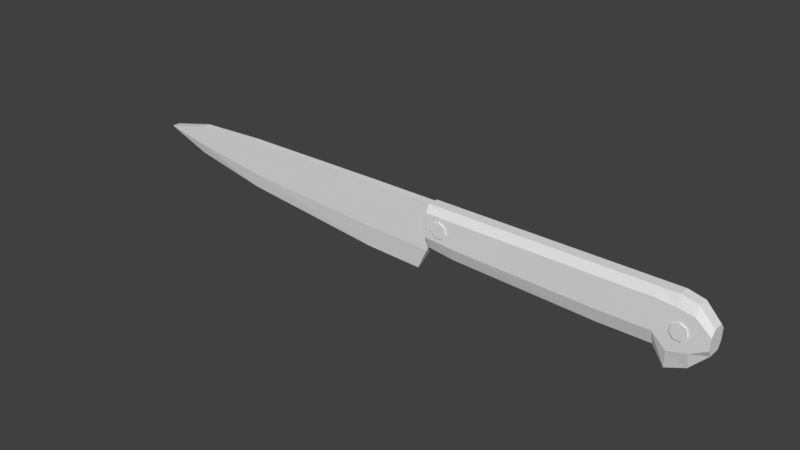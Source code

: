 # Source: Kitchen_Knife.blend  (saved by Blender 2.79.0; exported with 4.5.12 LTS)
import bpy
from mathutils import Matrix  # noqa: F401  (used for matrix-valued properties, if any)

bpy.ops.wm.read_factory_settings(use_empty=True)
scene = bpy.context.scene
scene.name = 'Scene'

# ---- collections
col_collection_1 = bpy.data.collections.new('Collection 1'); scene.collection.children.link(col_collection_1)

# ---- materials (node trees are filled in below, after node groups)
mat_color_palette = bpy.data.materials.new('Color Palette')
mat_color_palette.alpha_threshold = 0.0
mat_color_palette.use_transparent_shadow = False
mat_color_palette.roughness = 0.5
mat_color_palette.specular_intensity = 0.0

# ---- material node trees

# ---- world
world_world = bpy.data.worlds.new('World'); scene.world = world_world
world_world.color = (0.05088, 0.05088, 0.05088)
world_world.use_sun_shadow = False
world_world.sun_shadow_jitter_overblur = 0.0
world_world.cycles.sampling_method = 'MANUAL'

# ---- meshes
me_kitchen_knife = bpy.data.meshes.new('Kitchen Knife')
me_kitchen_knife.from_pydata([(0.3644, -0.01859, -0.5498), (0.3644, -0.06055, 0.5314), (0.3644, 0.01859, -0.5498), (0.3644, 0.06055, 0.5314), (0.6186, -0.06055, -0.06281), (0.6224, -0.06055, 0.5314), (0.6186, 0.06055, -0.06281), (0.6224, 0.06055, 0.5314), (0.5412, 0.05764, -0.2107), (0.5099, 0.06055, 0.5314), (0.5412, -0.05764, -0.2107), (0.5099, -0.06055, 0.5314), (-2.855, -0.01859, -0.2661), (-2.869, -0.06055, 0.5142), (-2.855, 0.01859, -0.2661), (-2.869, 0.06055, 0.5142), (-4.067, -0.01859, -0.02049), (-3.983, -0.06055, 0.4625), (-4.067, 0.01859, -0.02049), (-3.983, 0.06055, 0.4625), (-4.743, -0.01859, 0.2343), (-4.743, -0.06055, 0.2826), (-4.743, 0.01859, 0.2343), (-4.743, 0.06055, 0.2826), (-0.4632, 0.06055, 0.5314), (-0.4632, -0.06055, 0.5314), (-0.5551, -0.01859, -0.5165), (-0.5551, 0.01859, -0.5165), (0.3644, -0.06055, -0.1928), (0.3644, 0.06055, -0.1928), (-2.849, -0.06055, -0.01939), (-2.849, 0.06055, -0.01939), (-4.044, -0.06055, 0.1439), (-4.044, 0.06055, 0.1439), (-0.5248, -0.06055, -0.1705), (-0.5248, 0.06055, -0.1705), (0.5976, -0.0925, -0.1137), (0.5976, -0.08328, 0.5424), (0.5976, 0.0925, -0.1137), (0.5976, 0.08328, 0.5424), (4.027, -0.0925, -0.2469), (4.027, -0.08328, 0.5424), (4.027, 0.0925, -0.2469), (4.027, 0.08328, 0.5424), (1.022, 0.0925, -0.1688), (1.022, 0.08328, 0.5424), (1.022, -0.0925, -0.1688), (1.022, -0.08328, 0.5424), (3.247, 0.08328, 0.5424), (3.247, -0.0925, -0.2503), (3.247, 0.0925, -0.2503), (3.247, -0.08328, 0.5424), (4.209, -0.0925, -0.5149), (4.308, -0.08328, 0.5424), (4.209, 0.0925, -0.5149), (4.308, 0.08328, 0.5424), (4.509, -0.0925, -0.3936), (4.557, -0.08328, 0.4818), (4.509, 0.0925, -0.3936), (4.557, 0.08328, 0.4818), (4.768, -0.0925, -0.1203), (4.777, -0.08328, 0.2415), (4.768, 0.0925, -0.1203), (4.777, 0.08328, 0.2415), (0.5976, -0.1562, 0.06486), (0.5976, 0.1562, 0.06486), (4.027, 0.1562, -0.03396), (4.027, -0.1562, -0.03396), (1.022, -0.1562, 0.02397), (1.022, 0.1562, 0.02397), (3.247, -0.1562, -0.03651), (3.247, 0.1562, -0.03651), (4.235, 0.1562, -0.2327), (4.235, -0.1562, -0.2327), (4.522, 0.1562, -0.1585), (4.522, -0.1562, -0.1585), (4.77, 0.1562, -0.01779), (4.77, -0.1562, -0.01779), (0.5976, -0.1562, 0.4328), (0.5976, 0.1562, 0.4328), (4.027, 0.1562, 0.421), (4.027, -0.1562, 0.421), (1.022, -0.1562, 0.4279), (1.022, 0.1562, 0.4279), (3.247, -0.1562, 0.4207), (3.247, 0.1562, 0.4207), (4.299, 0.1562, 0.3973), (4.299, -0.1562, 0.3973), (4.553, 0.1562, 0.3528), (4.553, -0.1562, 0.3528), (4.776, 0.1562, 0.158), (4.776, -0.1562, 0.158), (4.373, 0.1739, 0.2153), (4.373, -0.1739, 0.2153), (4.471, 0.1739, 0.168), (4.471, -0.1739, 0.168), (4.495, 0.1739, 0.06181), (4.495, -0.1739, 0.06181), (4.427, 0.1739, -0.02335), (4.427, -0.1739, -0.02335), (4.318, 0.1739, -0.02335), (4.318, -0.1739, -0.02335), (4.25, 0.1739, 0.06181), (4.25, -0.1739, 0.06181), (4.275, 0.1739, 0.168), (4.275, -0.1739, 0.168), (0.8221, 0.1739, 0.362), (0.8221, -0.1739, 0.362), (0.9202, 0.1739, 0.3148), (0.9202, -0.1739, 0.3148), (0.9444, 0.1739, 0.2086), (0.9444, -0.1739, 0.2086), (0.8765, 0.1739, 0.1234), (0.8765, -0.1739, 0.1234), (0.7676, 0.1739, 0.1234), (0.7676, -0.1739, 0.1234), (0.6997, 0.1739, 0.2086), (0.6997, -0.1739, 0.2086), (0.7239, 0.1739, 0.3148), (0.7239, -0.1739, 0.3148)], [], [(25, 24, 15, 13), (8, 9, 7, 6), (10, 11, 1, 28), (8, 6, 4, 10), (9, 3, 1, 11), (7, 9, 11, 5), (2, 8, 10, 0), (4, 5, 11, 10), (29, 3, 9, 8), (13, 15, 19, 17), (27, 26, 12, 14), (35, 27, 14, 31), (34, 25, 13, 30), (17, 19, 23, 21), (14, 12, 16, 18), (31, 14, 18, 33), (30, 13, 17, 32), (18, 16, 20, 22), (33, 18, 22, 23), (32, 17, 21), (28, 1, 25, 34), (29, 2, 27, 35), (2, 0, 26, 27), (1, 3, 24, 25), (3, 29, 35, 24), (0, 28, 34, 26), (16, 32, 21, 20), (19, 33, 23), (20, 21, 23, 22), (12, 30, 32, 16), (15, 31, 33, 19), (26, 34, 30, 12), (24, 35, 31, 15), (2, 29, 8), (10, 28, 0), (78, 37, 39, 79), (85, 48, 43, 80), (43, 41, 53, 55), (82, 47, 37, 78), (50, 42, 40, 49), (45, 39, 37, 47), (48, 45, 47, 51), (84, 51, 47, 82), (79, 39, 45, 83), (38, 44, 46, 36), (81, 41, 51, 84), (43, 48, 51, 41), (44, 50, 49, 46), (83, 45, 48, 85), (73, 52, 56, 75), (80, 43, 55, 86), (67, 40, 52, 73), (40, 42, 54, 52), (59, 57, 61, 63), (52, 54, 58, 56), (55, 53, 57, 59), (86, 55, 59, 88), (90, 63, 61, 91), (88, 59, 63, 90), (75, 56, 60, 77), (56, 58, 62, 60), (89, 75, 77, 91), (58, 74, 76, 62), (62, 76, 77, 60), (54, 72, 74, 58), (81, 67, 73, 87), (42, 66, 72, 54), (87, 73, 75, 89), (44, 69, 71, 50), (40, 67, 70, 49), (38, 65, 69, 44), (49, 70, 68, 46), (46, 68, 64, 36), (50, 71, 66, 42), (36, 64, 65, 38), (53, 87, 89, 57), (41, 81, 87, 53), (57, 89, 91, 61), (74, 88, 90, 76), (76, 90, 91, 77), (72, 86, 88, 74), (66, 80, 86, 72), (69, 83, 85, 71), (67, 81, 84, 70), (65, 79, 83, 69), (70, 84, 82, 68), (68, 82, 78, 64), (71, 85, 80, 66), (64, 78, 79, 65), (92, 93, 95, 94), (94, 95, 97, 96), (96, 97, 99, 98), (98, 99, 101, 100), (100, 101, 103, 102), (95, 93, 105, 103, 101, 99, 97), (102, 103, 105, 104), (104, 105, 93, 92), (92, 94, 96, 98, 100, 102, 104), (106, 107, 109, 108), (108, 109, 111, 110), (110, 111, 113, 112), (112, 113, 115, 114), (114, 115, 117, 116), (109, 107, 119, 117, 115, 113, 111), (116, 117, 119, 118), (118, 119, 107, 106), (106, 108, 110, 112, 114, 116, 118)])
_uv = me_kitchen_knife.uv_layers.new(name='UVMap')
_uv.uv.foreach_set('vector', [0.03546, 0.8903, 0.03546, 0.8903, 0.03546, 0.8903, 0.03546, 0.8903, 0.03546, 0.8903, 0.03546, 0.8903, 0.03546, 0.8903, 0.03546, 0.8903, 0.03546, 0.8903, 0.03546, 0.8903, 0.03546, 0.8903, 0.03546, 0.8903, 0.03546, 0.8903, 0.03546, 0.8903, 0.03546, 0.8903, 0.03546, 0.8903, 0.03546, 0.8903, 0.03546, 0.8903, 0.03546, 0.8903, 0.03546, 0.8903, 0.03546, 0.8903, 0.03546, 0.8903, 0.03546, 0.8903, 0.03546, 0.8903, 0.03546, 0.8903, 0.03546, 0.8903, 0.03546, 0.8903, 0.03546, 0.8903, 0.03546, 0.8903, 0.03546, 0.8903, 0.03546, 0.8903, 0.03546, 0.8903, 0.03546, 0.8903, 0.03546, 0.8903, 0.03546, 0.8903, 0.03546, 0.8903, 0.03546, 0.8903, 0.03546, 0.8903, 0.03546, 0.8903, 0.03546, 0.8903, 0.03546, 0.8903, 0.03546, 0.8903, 0.03546, 0.8903, 0.03546, 0.8903, 0.03546, 0.8903, 0.03546, 0.8903, 0.03546, 0.8903, 0.03546, 0.8903, 0.03546, 0.8903, 0.03546, 0.8903, 0.03546, 0.8903, 0.03546, 0.8903, 0.03546, 0.8903, 0.03546, 0.8903, 0.03546, 0.8903, 0.03546, 0.8903, 0.03546, 0.8903, 0.03546, 0.8903, 0.03546, 0.8903, 0.03546, 0.8903, 0.03546, 0.8903, 0.03546, 0.8903, 0.03546, 0.8903, 0.03546, 0.8903, 0.03546, 0.8903, 0.03546, 0.8903, 0.03546, 0.8903, 0.03546, 0.8903, 0.03546, 0.8903, 0.03546, 0.8903, 0.03546, 0.8903, 0.03546, 0.8903, 0.03546, 0.8903, 0.03546, 0.8903, 0.03546, 0.8903, 0.03546, 0.8903, 0.03546, 0.8903, 0.03546, 0.8903, 0.03546, 0.8903, 0.03546, 0.8903, 0.03546, 0.8903, 0.03546, 0.8903, 0.03546, 0.8903, 0.03546, 0.8903, 0.03546, 0.8903, 0.03546, 0.8903, 0.03546, 0.8903, 0.03546, 0.8903, 0.03546, 0.8903, 0.03546, 0.8903, 0.03546, 0.8903, 0.03546, 0.8903, 0.03546, 0.8903, 0.03546, 0.8903, 0.03546, 0.8903, 0.03546, 0.8903, 0.03546, 0.8903, 0.03546, 0.8903, 0.03546, 0.8903, 0.03546, 0.8903, 0.03546, 0.8903, 0.03546, 0.8903, 0.03546, 0.8903, 0.03546, 0.8903, 0.03546, 0.8903, 0.03546, 0.8903, 0.03546, 0.8903, 0.03546, 0.8903, 0.03546, 0.8903, 0.03546, 0.8903, 0.03546, 0.8903, 0.03546, 0.8903, 0.03546, 0.8903, 0.03546, 0.8903, 0.03546, 0.8903, 0.03546, 0.8903, 0.03546, 0.8903, 0.03546, 0.8903, 0.03546, 0.8903, 0.03546, 0.8903, 0.03546, 0.8903, 0.03546, 0.8903, 0.03546, 0.8903, 0.03546, 0.8903, 0.03546, 0.8903, 0.03546, 0.8903, 0.03546, 0.8903, 0.03546, 0.8903, 0.03546, 0.8903, 0.03546, 0.8903, 0.03546, 0.8903, 0.03546, 0.8903, 0.03546, 0.8903, 0.03546, 0.8903, 0.03546, 0.8903, 0.03546, 0.8903, 0.01157, 0.9331, 0.01157, 0.9331, 0.01157, 0.9331, 0.01157, 0.9331, 0.01157, 0.9331, 0.01157, 0.9331, 0.01157, 0.9331, 0.01157, 0.9331, 0.01157, 0.9331, 0.01157, 0.9331, 0.01157, 0.9331, 0.01157, 0.9331, 0.01157, 0.9331, 0.01157, 0.9331, 0.01157, 0.9331, 0.01157, 0.9331, 0.01157, 0.9331, 0.01157, 0.9331, 0.01157, 0.9331, 0.01157, 0.9331, 0.01157, 0.9331, 0.01157, 0.9331, 0.01157, 0.9331, 0.01157, 0.9331, 0.01157, 0.9331, 0.01157, 0.9331, 0.01157, 0.9331, 0.01157, 0.9331, 0.01157, 0.9331, 0.01157, 0.9331, 0.01157, 0.9331, 0.01157, 0.9331, 0.01157, 0.9331, 0.01157, 0.9331, 0.01157, 0.9331, 0.01157, 0.9331, 0.01157, 0.9331, 0.01157, 0.9331, 0.01157, 0.9331, 0.01157, 0.9331, 0.01157, 0.9331, 0.01157, 0.9331, 0.01157, 0.9331, 0.01157, 0.9331, 0.01157, 0.9331, 0.01157, 0.9331, 0.01157, 0.9331, 0.01157, 0.9331, 0.01157, 0.9331, 0.01157, 0.9331, 0.01157, 0.9331, 0.01157, 0.9331, 0.01157, 0.9331, 0.01157, 0.9331, 0.01157, 0.9331, 0.01157, 0.9331, 0.01157, 0.9331, 0.01157, 0.9331, 0.01157, 0.9331, 0.01157, 0.9331, 0.01157, 0.9331, 0.01157, 0.9331, 0.01157, 0.9331, 0.01157, 0.9331, 0.01157, 0.9331, 0.01157, 0.9331, 0.01157, 0.9331, 0.01157, 0.9331, 0.01157, 0.9331, 0.01157, 0.9331, 0.01157, 0.9331, 0.01157, 0.9331, 0.01157, 0.9331, 0.01157, 0.9331, 0.01157, 0.9331, 0.01157, 0.9331, 0.01157, 0.9331, 0.01157, 0.9331, 0.01157, 0.9331, 0.01157, 0.9331, 0.01157, 0.9331, 0.01157, 0.9331, 0.01157, 0.9331, 0.01157, 0.9331, 0.01157, 0.9331, 0.01157, 0.9331, 0.01157, 0.9331, 0.01157, 0.9331, 0.01157, 0.9331, 0.01157, 0.9331, 0.01157, 0.9331, 0.01157, 0.9331, 0.01157, 0.9331, 0.01157, 0.9331, 0.01157, 0.9331, 0.01157, 0.9331, 0.01157, 0.9331, 0.01157, 0.9331, 0.01157, 0.9331, 0.01157, 0.9331, 0.01157, 0.9331, 0.01157, 0.9331, 0.01157, 0.9331, 0.01157, 0.9331, 0.01157, 0.9331, 0.01157, 0.9331, 0.01157, 0.9331, 0.01157, 0.9331, 0.01157, 0.9331, 0.01157, 0.9331, 0.01157, 0.9331, 0.01157, 0.9331, 0.01157, 0.9331, 0.01157, 0.9331, 0.01157, 0.9331, 0.01157, 0.9331, 0.01157, 0.9331, 0.01157, 0.9331, 0.01157, 0.9331, 0.01157, 0.9331, 0.01157, 0.9331, 0.01157, 0.9331, 0.01157, 0.9331, 0.01157, 0.9331, 0.01157, 0.9331, 0.01157, 0.9331, 0.01157, 0.9331, 0.01157, 0.9331, 0.01157, 0.9331, 0.01157, 0.9331, 0.01157, 0.9331, 0.01157, 0.9331, 0.01157, 0.9331, 0.01157, 0.9331, 0.01157, 0.9331, 0.01157, 0.9331, 0.01157, 0.9331, 0.01157, 0.9331, 0.01157, 0.9331, 0.01157, 0.9331, 0.01157, 0.9331, 0.01157, 0.9331, 0.01157, 0.9331, 0.01157, 0.9331, 0.01157, 0.9331, 0.01157, 0.9331, 0.01157, 0.9331, 0.01157, 0.9331, 0.01157, 0.9331, 0.01157, 0.9331, 0.01157, 0.9331, 0.01157, 0.9331, 0.01157, 0.9331, 0.01157, 0.9331, 0.01157, 0.9331, 0.01157, 0.9331, 0.01157, 0.9331, 0.01157, 0.9331, 0.01157, 0.9331, 0.01157, 0.9331, 0.01157, 0.9331, 0.01157, 0.9331, 0.01157, 0.9331, 0.01157, 0.9331, 0.01157, 0.9331, 0.01157, 0.9331, 0.01157, 0.9331, 0.01157, 0.9331, 0.01157, 0.9331, 0.01157, 0.9331, 0.01157, 0.9331, 0.01157, 0.9331, 0.01157, 0.9331, 0.01157, 0.9331, 0.01157, 0.9331, 0.01157, 0.9331, 0.01157, 0.9331, 0.01157, 0.9331, 0.01157, 0.9331, 0.01157, 0.9331, 0.01157, 0.9331, 0.01157, 0.9331, 0.01157, 0.9331, 0.01157, 0.9331, 0.01157, 0.9331, 0.01157, 0.9331, 0.01157, 0.9331, 0.01157, 0.9331, 0.01157, 0.9331, 0.01157, 0.9331, 0.01157, 0.9331, 0.01157, 0.9331, 0.01157, 0.9331, 0.01157, 0.9331, 0.01157, 0.9331, 0.01157, 0.9331, 0.01157, 0.9331, 0.01157, 0.9331, 0.01157, 0.9331, 0.01157, 0.9331, 0.01157, 0.9331, 0.01157, 0.9331, 0.01157, 0.9331, 0.01157, 0.9331, 0.01157, 0.9331, 0.01157, 0.9331, 0.01157, 0.9331, 0.01157, 0.9331, 0.01157, 0.9331, 0.01157, 0.9331, 0.01157, 0.9331, 0.01157, 0.9331, 0.01157, 0.9331, 0.01157, 0.9331, 0.01157, 0.9331, 0.01157, 0.9331, 0.02362, 0.9219, 0.02362, 0.9219, 0.02362, 0.9219, 0.02362, 0.9219, 0.02362, 0.9219, 0.02362, 0.9219, 0.02362, 0.9219, 0.02362, 0.9219, 0.02362, 0.9219, 0.02362, 0.9219, 0.02362, 0.9219, 0.02362, 0.9219, 0.02362, 0.9219, 0.02362, 0.9219, 0.02362, 0.9219, 0.02362, 0.9219, 0.02362, 0.9219, 0.02362, 0.9219, 0.02362, 0.9219, 0.02362, 0.9219, 0.02362, 0.9219, 0.02362, 0.9219, 0.02362, 0.9219, 0.02362, 0.9219, 0.02362, 0.9219, 0.02362, 0.9219, 0.02362, 0.9219, 0.02362, 0.9219, 0.02362, 0.9219, 0.02362, 0.9219, 0.02362, 0.9219, 0.02362, 0.9219, 0.02362, 0.9219, 0.02362, 0.9219, 0.02362, 0.9219, 0.02362, 0.9219, 0.02362, 0.9219, 0.02362, 0.9219, 0.02362, 0.9219, 0.02362, 0.9219, 0.02362, 0.9219, 0.02362, 0.9219, 0.02362, 0.9219, 0.02362, 0.9219, 0.02362, 0.9219, 0.02362, 0.9219, 0.02362, 0.9219, 0.02362, 0.9219, 0.02362, 0.9219, 0.02362, 0.9219, 0.02362, 0.9219, 0.02362, 0.9219, 0.02362, 0.9219, 0.02362, 0.9219, 0.02362, 0.9219, 0.02362, 0.9219, 0.02362, 0.9219, 0.02362, 0.9219, 0.02362, 0.9219, 0.02362, 0.9219, 0.02362, 0.9219, 0.02362, 0.9219, 0.02362, 0.9219, 0.02362, 0.9219, 0.02362, 0.9219, 0.02362, 0.9219, 0.02362, 0.9219, 0.02362, 0.9219, 0.02362, 0.9219, 0.02362, 0.9219, 0.02362, 0.9219, 0.02362, 0.9219, 0.02362, 0.9219, 0.02362, 0.9219, 0.02362, 0.9219, 0.02362, 0.9219, 0.02362, 0.9219, 0.02362, 0.9219, 0.02362, 0.9219, 0.02362, 0.9219, 0.02362, 0.9219, 0.02362, 0.9219, 0.02362, 0.9219, 0.02362, 0.9219])
me_kitchen_knife.materials.append(mat_color_palette)
me_kitchen_knife.use_remesh_preserve_volume = False
me_kitchen_knife.use_remesh_preserve_attributes = False
me_kitchen_knife.use_mirror_vertex_groups = False
me_kitchen_knife.update()

# ---- objects
ob_kitchen_knife = bpy.data.objects.new('Kitchen Knife', me_kitchen_knife)

# ---- transforms, parenting, visibility, modifiers, constraints
ob_kitchen_knife.location = (0.0, 0.0, 0.0)
ob_kitchen_knife.lineart.crease_threshold = 0.0

# ---- collection membership
col_collection_1.objects.link(ob_kitchen_knife)

# ---- scene / render settings (as saved in the file)
scene.frame_start = 1; scene.frame_end = 250; scene.frame_set(1)
scene.render.engine = 'BLENDER_EEVEE_NEXT'
scene.render.resolution_percentage = 50
scene.render.dither_intensity = 0.0
scene.cycles.use_denoising = False
scene.cycles.samples = 128
scene.cycles.sampling_pattern = 'TABULATED_SOBOL'
scene.cycles.use_adaptive_sampling = False
scene.cycles.use_light_tree = False
scene.cycles.blur_glossy = 0.0
scene.cycles.sample_clamp_indirect = 0.0
scene.view_settings.view_transform = 'Standard'
bpy.context.view_layer.update()

# ---- added for rendering (the .blend has no active camera and no usable light): camera, sun
cam_auto = bpy.data.cameras.new('AutoCamera')
cam_auto.lens = 50.0
cam_auto.sensor_width = 36.0
cam_auto.clip_end = 1000.0
ob_auto_camera = bpy.data.objects.new('AutoCamera', cam_auto)
scene.collection.objects.link(ob_auto_camera)
ob_auto_camera.location = (8.88932, -10.6467, 7.09416)
ob_auto_camera.rotation_euler = (1.09748, -7.21219e-08, 0.694738)
scene.camera = ob_auto_camera
light_auto_sun = bpy.data.lights.new('AutoSun', 'SUN')
light_auto_sun.energy = 3.0
light_auto_sun.angle = 0.0523599
ob_auto_sun = bpy.data.objects.new('AutoSun', light_auto_sun)
scene.collection.objects.link(ob_auto_sun)
ob_auto_sun.rotation_euler = (0.872665, 0.174533, 0.523599)
bpy.context.view_layer.update()
